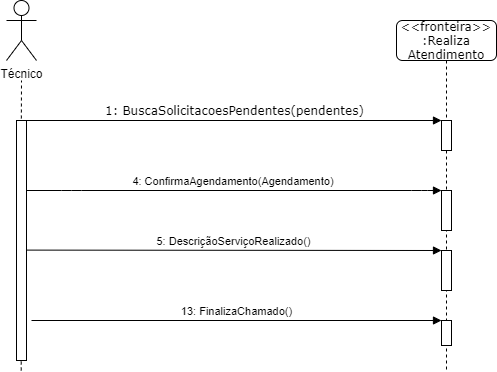

The diagram above was exported from draw.io. Its source (the exported page's mxGraphModel, read from the mxfile embedded in the PNG):
<mxGraphModel dx="1108" dy="450" grid="1" gridSize="10" guides="1" tooltips="1" connect="1" arrows="1" fold="1" page="1" pageScale="1" pageWidth="1100" pageHeight="850" background="none" math="0" shadow="0">
  <root>
    <mxCell id="0" />
    <mxCell id="1" parent="0" />
    <mxCell id="7baba1c4bc27f4b0-2" value="&amp;lt;&amp;lt;fronteira&amp;gt;&amp;gt;&lt;br&gt;:Realiza Atendimento" style="shape=umlLifeline;perimeter=lifelinePerimeter;whiteSpace=wrap;html=1;container=1;collapsible=0;recursiveResize=0;outlineConnect=0;rounded=1;shadow=0;comic=0;labelBackgroundColor=none;strokeWidth=1;fontFamily=Verdana;fontSize=12;align=center;" parent="1" vertex="1">
      <mxGeometry x="500" y="90" width="100" height="350" as="geometry" />
    </mxCell>
    <mxCell id="3bK7lOMOqNw2ujX89wkF-1" value="" style="html=1;points=[];perimeter=orthogonalPerimeter;" parent="7baba1c4bc27f4b0-2" vertex="1">
      <mxGeometry x="45" y="100" width="10" height="30" as="geometry" />
    </mxCell>
    <mxCell id="t8XVetuTPNopCzsOVmUo-1" value="" style="html=1;points=[];perimeter=orthogonalPerimeter;" parent="7baba1c4bc27f4b0-2" vertex="1">
      <mxGeometry x="45" y="300" width="10" height="25" as="geometry" />
    </mxCell>
    <mxCell id="7baba1c4bc27f4b0-11" value="1: BuscaSolicitacoesPendentes(pendentes)" style="html=1;verticalAlign=bottom;endArrow=block;entryX=0;entryY=0;labelBackgroundColor=none;fontFamily=Verdana;fontSize=12;edgeStyle=elbowEdgeStyle;elbow=vertical;" parent="1" edge="1">
      <mxGeometry relative="1" as="geometry">
        <mxPoint x="130" y="190" as="sourcePoint" />
        <Array as="points">
          <mxPoint x="120" y="190" />
        </Array>
        <mxPoint x="545" y="190.00000000000023" as="targetPoint" />
      </mxGeometry>
    </mxCell>
    <mxCell id="_AcxvgYMufJrMUwbRsUv-3" value="4: ConfirmaAgendamento(Agendamento)&amp;nbsp;" style="html=1;verticalAlign=bottom;endArrow=block;" parent="1" edge="1">
      <mxGeometry width="80" relative="1" as="geometry">
        <mxPoint x="130" y="260" as="sourcePoint" />
        <mxPoint x="545" y="260" as="targetPoint" />
        <Array as="points">
          <mxPoint x="175" y="260" />
          <mxPoint x="525" y="260" />
        </Array>
      </mxGeometry>
    </mxCell>
    <mxCell id="_AcxvgYMufJrMUwbRsUv-5" value="5: DescriçãoServiçoRealizado()" style="html=1;verticalAlign=bottom;endArrow=block;exitX=0.929;exitY=0.54;exitDx=0;exitDy=0;exitPerimeter=0;" parent="1" source="uD7U68g-1GOylNPbeiow-1" edge="1">
      <mxGeometry width="80" relative="1" as="geometry">
        <mxPoint x="135" y="320" as="sourcePoint" />
        <mxPoint x="545" y="320" as="targetPoint" />
      </mxGeometry>
    </mxCell>
    <mxCell id="_AcxvgYMufJrMUwbRsUv-11" value="13: FinalizaChamado()" style="html=1;verticalAlign=bottom;endArrow=block;" parent="1" edge="1">
      <mxGeometry width="80" relative="1" as="geometry">
        <mxPoint x="135" y="390" as="sourcePoint" />
        <mxPoint x="545" y="390" as="targetPoint" />
        <Array as="points">
          <mxPoint x="545" y="390" />
        </Array>
      </mxGeometry>
    </mxCell>
    <mxCell id="LiME7tSwXoJ3Q6jSArO1-1" value="Técnico" style="shape=umlActor;verticalLabelPosition=bottom;verticalAlign=top;html=1;outlineConnect=0;" parent="1" vertex="1">
      <mxGeometry x="110" y="70" width="30" height="60" as="geometry" />
    </mxCell>
    <mxCell id="XlcGcFKXigbOCX3ScatT-2" value="" style="endArrow=none;dashed=1;html=1;" parent="1" edge="1">
      <mxGeometry width="50" height="50" relative="1" as="geometry">
        <mxPoint x="124.71" y="440" as="sourcePoint" />
        <mxPoint x="125" y="150" as="targetPoint" />
        <Array as="points">
          <mxPoint x="124.71" y="220" />
        </Array>
      </mxGeometry>
    </mxCell>
    <mxCell id="3bK7lOMOqNw2ujX89wkF-2" value="" style="html=1;points=[];perimeter=orthogonalPerimeter;" parent="1" vertex="1">
      <mxGeometry x="545" y="260" width="10" height="40" as="geometry" />
    </mxCell>
    <mxCell id="uD7U68g-1GOylNPbeiow-1" value="" style="html=1;points=[];perimeter=orthogonalPerimeter;" parent="1" vertex="1">
      <mxGeometry x="120" y="190" width="10" height="240" as="geometry" />
    </mxCell>
    <mxCell id="DcPjPqI3u8HJzEBxsH7z-1" value="" style="html=1;points=[];perimeter=orthogonalPerimeter;" parent="1" vertex="1">
      <mxGeometry x="545" y="320" width="10" height="40" as="geometry" />
    </mxCell>
  </root>
</mxGraphModel>